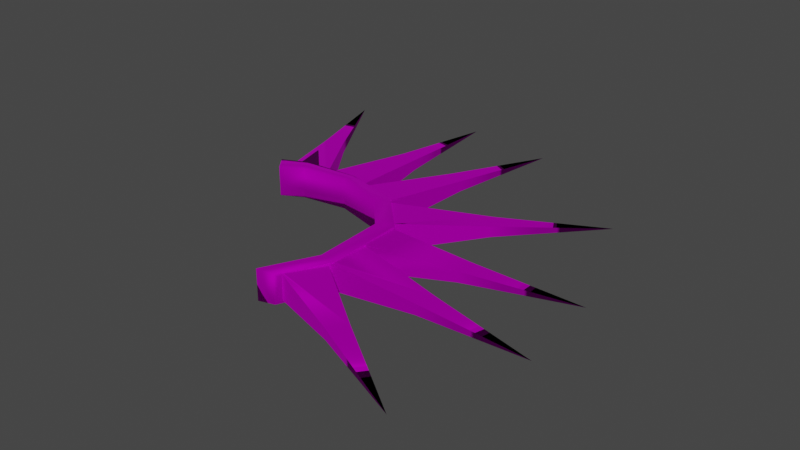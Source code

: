 # Source: Wig_Kate_Hair_MohawkSpike.blend  (saved by Blender 4.1.24; exported with 4.5.12 LTS)
import bpy
from mathutils import Matrix  # noqa: F401  (used for matrix-valued properties, if any)

bpy.ops.wm.read_factory_settings(use_empty=True)
scene = bpy.context.scene
scene.name = 'Scene'

# ---- collections
col_collection = bpy.data.collections.new('Collection'); scene.collection.children.link(col_collection)

# ---- images (referenced by path relative to the original .blend; pixels are not part of the script)
import os
ASSET_DIR = os.environ.get("B2B_ASSET_DIR", "")  # directory of the original .blend (textures are referenced by path, not embedded)
HERE = os.path.dirname(os.path.abspath(__file__))  # packed textures are extracted next to this script under _unpacked/

def load_image(name, relpath, width, height, colorspace="sRGB"):
    """Load a texture the original file referenced (path relative to the .blend, or extracted next to this script)."""
    p = next((c for c in (os.path.join(HERE, relpath), os.path.join(ASSET_DIR, relpath)) if relpath and os.path.exists(c)), "")
    if p:
        img = bpy.data.images.load(p, check_existing=True)
        img.name = name
    else:  # same state as the original file: an image datablock whose file is absent (Cycles renders it pink)
        img = bpy.data.images.new(name, width, height)
        img.source = "FILE"
        img.filepath = "//" + (relpath or name)
    img.colorspace_settings.name = colorspace
    return img
img_f_haircurly_long_png = load_image('F_HairCurly_Long.png', 'F_HairCurly_Long.png', 1024, 1024, 'sRGB')

# ---- materials (node trees are filled in below, after node groups)
mat_10___default_001 = bpy.data.materials.new('10 - Default.001')
mat_10___default_001.use_transparent_shadow = False
mat_10___default_001.diffuse_color = (0.5882, 0.5882, 0.5882, 1.0)
mat_10___default_001.roughness = 0.8586
mat_10___default_001.specular_intensity = 0.0
mat_10___default_001.metallic = 1.0

# ---- material node trees
mat_10___default_001.use_nodes = True; mat_10___default_001.node_tree.nodes.clear()
_N = mat_10___default_001.node_tree.nodes; _L = mat_10___default_001.node_tree.links
n0 = _N.new('ShaderNodeBsdfPrincipled'); n0.name = 'Principled BSDF'; n0.location = (10, 300)
n0.distribution = 'GGX'
n0.subsurface_method = 'BURLEY'
n0.inputs[1].default_value = 1.0
n0.inputs[2].default_value = 0.8586
n0.inputs[3].default_value = 1.45
n0.inputs[13].default_value = 0.0
n0.inputs[27].default_value = (0.0, 0.0, 0.0, 1.0)
n1 = _N.new('ShaderNodeOutputMaterial'); n1.name = 'Material Output'; n1.location = (300, 300)
n2 = _N.new('ShaderNodeNormalMap'); n2.name = 'Normal Map'; n2.location = (-300, -300)
n2.label = 'Normal/Map'
n3 = _N.new('ShaderNodeTexImage'); n3.name = 'Image Texture'; n3.location = (-300, 600)
n3.image = img_f_haircurly_long_png
_L.new(n0.outputs[0], n1.inputs[0])
_L.new(n2.outputs[0], n0.inputs[5])
_L.new(n3.outputs[0], n0.inputs[0])
n1.is_active_output = True

# ---- world
world_world = bpy.data.worlds.new('World'); scene.world = world_world
world_world.use_nodes = True; world_world.node_tree.nodes.clear()
_N = world_world.node_tree.nodes; _L = world_world.node_tree.links
n0 = _N.new('ShaderNodeOutputWorld'); n0.name = 'World Output'; n0.location = (300, 300)
n1 = _N.new('ShaderNodeBackground'); n1.name = 'Background'; n1.location = (10, 300)
n1.inputs[0].default_value = (0.05088, 0.05088, 0.05088, 1.0)
_L.new(n1.outputs[0], n0.inputs[0])
n0.is_active_output = True
world_world.color = (0.05088, 0.05088, 0.05088)
world_world.use_sun_shadow = False
world_world.sun_shadow_jitter_overblur = 0.0

# ---- meshes
me_mesh_002 = bpy.data.meshes.new('Mesh.002')
me_mesh_002.from_pydata([(3.17, -3.243, 0.5158), (3.17, -3.243, 0.261), (5.568, -4.347, 0.3884), (3.474, -2.882, 0.5158), (3.17, -3.243, 0.5158), (3.474, -2.882, 0.261), (3.474, -2.882, 0.5158), (3.17, -3.243, 0.261), (3.474, -2.882, 0.261), (3.86, -1.528, 0.4983), (3.86, -1.528, 0.2435), (6.501, -1.559, 0.3709), (3.991, -1.075, 0.4983), (3.86, -1.528, 0.4983), (3.991, -1.075, 0.2435), (3.991, -1.075, 0.4983), (3.86, -1.528, 0.2435), (3.991, -1.075, 0.2435), (3.734, -0.05037, 0.4983), (3.734, -0.05037, 0.2435), (6.301, 0.5719, 0.3709), (3.749, 0.421, 0.4983), (3.734, -0.05037, 0.4983), (3.749, 0.421, 0.2435), (3.749, 0.421, 0.4983), (3.734, -0.05037, 0.2435), (3.749, 0.421, 0.2435), (3.109, 1.927, 0.4983), (3.109, 1.927, 0.2435), (5.045, 3.724, 0.3709), (2.892, 2.346, 0.4983), (3.109, 1.927, 0.4983), (2.892, 2.346, 0.2435), (2.892, 2.346, 0.4983), (3.109, 1.927, 0.2435), (2.892, 2.346, 0.2435), (1.254, 3.34, 0.4983), (1.254, 3.34, 0.2435), (1.824, 5.918, 0.3709), (0.8373, 3.56, 0.4983), (1.254, 3.34, 0.4983), (0.8373, 3.56, 0.2435), (0.8373, 3.56, 0.4983), (1.254, 3.34, 0.2435), (0.8373, 3.56, 0.2435), (-0.3131, 3.624, 0.4983), (-0.3131, 3.624, 0.2435), (-0.4254, 6.262, 0.3709), (-0.7726, 3.73, 0.4983), (-0.3131, 3.624, 0.4983), (-0.7726, 3.73, 0.2435), (-0.7726, 3.73, 0.4983), (-0.3131, 3.624, 0.2435), (-0.7726, 3.73, 0.2435), (-2.33, 3.276, 0.4983), (-2.33, 3.276, 0.2435), (-3.64, 5.569, 0.3709), (-2.787, 3.159, 0.4983), (-2.33, 3.276, 0.4983), (-2.787, 3.159, 0.2435), (-2.787, 3.159, 0.4983), (-2.33, 3.276, 0.2435), (-2.787, 3.159, 0.2435), (-1.643, 1.17, 0.7304), (-2.475, 1.295, 0.6946), (-1.887, 1.579, 0.6946), (-2.154, 0.8946, 0.7304), (-2.475, 1.295, 0.0385), (-2.154, 0.8946, 0.002715), (-1.887, 1.579, 0.0385), (-1.643, 1.17, 0.002715), (-0.5223, 1.674, 0.0385), (-0.5364, 1.334, 0.002716), (0.8758, 1.289, 0.03028), (0.6876, 0.9819, 0.002716), (1.798, 0.3382, 0.03028), (1.449, 0.1393, 0.002716), (1.872, -1.58, 0.03831), (1.517, -1.571, 0.002715), (1.325, -2.701, 0.03031), (0.9238, -2.775, 0.002715), (1.325, -2.701, 0.7028), (0.9238, -2.775, 0.7304), (1.872, -1.58, 0.6948), (1.517, -1.571, 0.7304), (1.798, 0.3382, 0.7028), (1.449, 0.1393, 0.7304), (0.8758, 1.289, 0.7028), (0.6876, 0.9819, 0.7304), (-0.5223, 1.674, 0.6946), (-0.5364, 1.334, 0.7304), (-0.1177, 1.563, 0.6839), (-0.5223, 1.674, 0.6674), (-0.5804, 1.67, 0.6667), (-1.138, 1.631, 0.6594), (-0.09858, 1.558, 0.6839), (-1.162, 1.63, 0.05254), (-1.148, 1.631, 0.3937), (-1.138, 1.631, 0.6428), (-1.136, 1.632, 0.05322), (-1.162, 1.63, 0.05254), (-0.09858, 1.558, 0.6839), (-0.09867, 1.558, 0.2398), (-0.0987, 1.558, 0.06133), (-0.4793, 1.662, 0.05895), (-0.5223, 1.674, 0.05987), (-0.0987, 1.558, 0.05077), (-0.0987, 1.558, 0.05077), (-1.138, 1.631, 0.6594), (-0.04398, 1.543, 0.6469), (0.8324, 1.301, 0.6822), (0.8758, 1.289, 0.6839), (0.9143, 1.249, 0.6878), (-0.1045, 1.559, 0.04578), (-0.1121, 1.561, 0.04562), (-0.04398, 1.543, 0.6426), (-0.08946, 1.555, 0.2442), (-0.1121, 1.561, 0.04562), (-0.04398, 1.543, 0.6469), (0.9225, 1.241, 0.6882), (0.9224, 1.241, 0.05138), (0.9224, 1.241, 0.04638), (0.8758, 1.289, 0.04936), (0.8998, 1.264, 0.04782), (0.9224, 1.241, 0.04638), (0.9225, 1.241, 0.6882), (0.9224, 1.241, 0.06425), (-1.247, 1.624, 0.08271), (-1.247, 1.624, 0.0602), (-1.247, 1.624, 0.0602), (-1.803, 1.585, 0.07868), (-1.887, 1.579, 0.08146), (-2.173, 1.441, 0.08086), (-2.256, 1.401, 0.07923), (-1.294, 1.621, 0.6741), (-1.247, 1.624, 0.6749), (-1.247, 1.624, 0.3461), (-1.247, 1.624, 0.6749), (-2.256, 1.401, 0.07923), (-2.231, 1.413, 0.3107), (-2.203, 1.426, 0.575), (-2.203, 1.426, 0.6217), (-1.887, 1.579, 0.6358), (-1.942, 1.553, 0.6333), (-2.203, 1.426, 0.6217), (1.695, 0.4444, 0.6814), (1.695, 0.4444, 0.6277), (1.695, 0.4445, 0.06722), (1.679, 0.4607, 0.6821), (1.695, 0.4444, 0.6814), (0.8923, 1.272, 0.04558), (0.8869, 1.278, 0.04539), (1.695, 0.4445, 0.05337), (0.8968, 1.268, 0.04563), (1.695, 0.4445, 0.05337), (0.937, 1.226, 0.6422), (0.937, 1.226, 0.6467), (0.937, 1.226, 0.6467), (0.8869, 1.278, 0.04539), (1.742, 0.3966, 0.06401), (1.798, 0.3382, 0.575), (1.798, 0.3356, 0.5974), (1.798, 0.3356, 0.63), (1.834, -0.5976, 0.6761), (1.835, -0.6353, 0.6758), (1.742, 0.3966, 0.06401), (1.798, 0.3382, 0.06924), (1.798, 0.3344, 0.06926), (1.865, -1.593, 0.6777), (1.849, -1.627, 0.6783), (1.833, -0.5583, 0.04507), (1.832, -0.5519, 0.04489), (1.869, -1.523, 0.675), (1.872, -1.58, 0.6767), (1.835, -0.6243, 0.6469), (1.832, -0.5519, 0.04489), (1.834, -0.589, 0.3515), (1.835, -0.6243, 0.6428), (1.835, -0.6243, 0.6469), (1.872, -1.58, 0.05832), (1.849, -1.627, 0.05663), (1.856, -1.611, 0.05717), (1.849, -1.627, 0.07462), (1.849, -1.627, 0.6783), (1.849, -1.627, 0.05663), (1.849, -1.627, 0.06607), (1.798, 0.3356, 0.63), (1.835, -0.6351, 0.0804), (1.835, -0.6351, 0.05918), (1.835, -0.6352, 0.3675), (1.835, -0.6353, 0.6758), (1.835, -0.6351, 0.05918), (1.802, 0.2288, 0.06817), (1.829, -1.668, 0.07838), (1.839, -1.646, 0.07787), (1.848, -1.628, 0.07742), (1.819, -1.687, 0.631), (1.848, -1.628, 0.07742), (1.419, -2.508, 0.687), (1.396, -2.554, 0.6859), (1.819, -1.687, 0.6536), (1.819, -1.687, 0.6536), (1.396, -2.554, 0.1156), (1.396, -2.554, 0.6157), (1.396, -2.554, 0.6859), (1.396, -2.554, 0.0845), (1.396, -2.554, 0.0845)], [(158, 122), (155, 146)], [(0, 202, 205, 1), (1, 2, 0), (3, 198, 199, 4), (4, 2, 3), (5, 196, 201, 6), (6, 2, 5), (7, 193, 194, 195, 8), (8, 2, 7), (9, 182, 185, 184, 10), (10, 11, 9), (12, 168, 169, 13), (13, 11, 12), (14, 177, 178, 15), (15, 11, 14), (16, 170, 171, 17), (17, 11, 16), (18, 187, 188, 19), (19, 20, 18), (21, 163, 164, 22), (22, 20, 21), (23, 161, 162, 24), (24, 20, 23), (25, 167, 166, 165, 26), (26, 20, 25), (27, 147, 152, 28), (28, 29, 27), (30, 148, 149, 31), (31, 29, 30), (32, 155, 156, 33), (33, 29, 32), (34, 150, 151, 35), (35, 29, 34), (36, 120, 121, 37), (37, 38, 36), (39, 112, 119, 40), (40, 38, 39), (41, 115, 118, 42), (42, 38, 41), (43, 113, 114, 44), (44, 38, 43), (45, 103, 107, 46), (46, 47, 45), (48, 91, 95, 49), (49, 47, 48), (50, 98, 108, 51), (51, 47, 50), (52, 99, 100, 53), (53, 47, 52), (54, 127, 128, 55), (55, 56, 54), (57, 134, 135, 58), (58, 56, 57), (59, 140, 141, 60), (60, 56, 59), (61, 132, 133, 62), (62, 56, 61), (63, 64, 66), (64, 63, 65), (66, 67, 68), (67, 66, 64), (68, 69, 70), (69, 68, 67), (70, 71, 72), (71, 70, 69), (72, 73, 74), (73, 72, 71), (74, 75, 76), (75, 74, 73), (76, 77, 78), (77, 76, 75), (78, 79, 80), (79, 78, 77), (80, 81, 82), (81, 80, 79), (82, 83, 84), (83, 82, 81), (84, 85, 86), (85, 84, 83), (86, 87, 88), (87, 86, 85), (88, 89, 90), (89, 88, 87), (90, 65, 63), (65, 90, 89), (67, 139, 143, 142, 131, 69), (65, 143, 139, 67, 64), (69, 130, 136, 97, 93, 92, 105, 71), (89, 93, 97, 136, 130, 131, 142, 65), (71, 104, 102, 116, 110, 111, 122, 73), (87, 110, 116, 102, 104, 105, 92, 89), (73, 153, 123, 126, 146, 85, 160, 166, 75), (85, 146, 126, 125, 157, 148, 149), (75, 192, 176, 189, 172, 173, 179, 77), (83, 172, 189, 190, 164, 163, 186, 160, 85), (77, 181, 185, 194, 203, 81, 79), (81, 203, 204, 199, 198, 200, 183, 182, 185, 181, 179, 173, 83), (66, 68, 63), (63, 68, 70), (70, 90, 63), (70, 72, 90), (88, 90, 72), (72, 74, 88), (86, 88, 74), (86, 74, 76), (76, 84, 86), (84, 76, 78), (78, 82, 84), (78, 80, 82), (179, 181, 77), (185, 182, 197, 196, 203, 194), (197, 182, 183, 200, 198, 199, 204, 203, 196), (186, 163, 21), (149, 148, 157, 125, 126, 123, 122, 111, 87, 85), (123, 153, 73, 122), (200, 198, 3), (92, 93, 89), (206, 193, 7), (144, 143, 142, 134, 57), (204, 203, 202, 0), (105, 104, 71), (174, 172, 173, 168, 12), (125, 126, 120, 36), (154, 153, 150, 34), (124, 123, 122, 113, 43), (137, 136, 127, 54), (138, 139, 140, 59), (94, 93, 92, 91, 48), (131, 130, 69), (129, 130, 131, 132, 61), (183, 182, 9), (111, 110, 87), (117, 116, 115, 41), (145, 146, 147, 27), (197, 196, 5), (180, 181, 179, 170, 16), (101, 102, 103, 45), (173, 172, 83), (190, 189, 187, 18), (96, 97, 98, 50), (191, 192, 167, 25), (142, 143, 65), (175, 176, 177, 14), (157, 148, 30), (106, 104, 105, 99, 52), (186, 163, 164, 190, 189, 176, 192, 167, 166, 160), (166, 167, 192, 75), (159, 160, 161, 23), (158, 155, 32), (109, 110, 111, 112, 39)])
me_mesh_002.polygons.foreach_set('use_smooth', [True] * 149)
_uv = me_mesh_002.uv_layers.new(name='uvs_0')
_uv.uv.foreach_set('vector', [0.7292, 0.6401, 0.5836, 0.8809, 0.5634, 0.8809, 0.5634, 0.6401, 0.5634, 0.6401, 0.6463, 0.3659, 0.7292, 0.6401, 0.7292, 0.6401, 0.5825, 0.8827, 0.5634, 0.881, 0.5634, 0.6401, 0.5634, 0.6401, 0.6463, 0.3659, 0.7292, 0.6401, 0.7292, 0.6401, 0.5781, 0.8901, 0.5634, 0.8901, 0.5634, 0.6401, 0.5634, 0.6401, 0.6463, 0.3659, 0.7292, 0.6401, 0.7292, 0.6401, 0.5786, 0.8892, 0.5705, 0.8899, 0.5634, 0.8905, 0.5634, 0.6401, 0.5634, 0.6401, 0.6463, 0.3659, 0.7292, 0.6401, 0.7292, 0.6401, 0.5751, 0.895, 0.5695, 0.895, 0.5634, 0.895, 0.5634, 0.6401, 0.5634, 0.6401, 0.6463, 0.3659, 0.7292, 0.6401, 0.7292, 0.6401, 0.5755, 0.8942, 0.5634, 0.8951, 0.5634, 0.6401, 0.5634, 0.6401, 0.6463, 0.3659, 0.7292, 0.6401, 0.7292, 0.6401, 0.5661, 0.9099, 0.5634, 0.9099, 0.5634, 0.6401, 0.5634, 0.6401, 0.6463, 0.3659, 0.7292, 0.6401, 0.7292, 0.6401, 0.5655, 0.9108, 0.5634, 0.911, 0.5634, 0.6401, 0.5634, 0.6401, 0.6463, 0.3659, 0.7292, 0.6401, 0.7292, 0.6401, 0.5772, 0.8915, 0.5634, 0.8915, 0.5634, 0.6401, 0.5634, 0.6401, 0.6463, 0.3659, 0.7292, 0.6401, 0.7292, 0.6401, 0.5769, 0.892, 0.5634, 0.8916, 0.5634, 0.6401, 0.5634, 0.6401, 0.6463, 0.3659, 0.7292, 0.6401, 0.7292, 0.6401, 0.5846, 0.8792, 0.5634, 0.8792, 0.5634, 0.6401, 0.5634, 0.6401, 0.6463, 0.3659, 0.7292, 0.6401, 0.7292, 0.6401, 0.5855, 0.8778, 0.5842, 0.8778, 0.5634, 0.8849, 0.5634, 0.6401, 0.5634, 0.6401, 0.6463, 0.3659, 0.7292, 0.6401, 0.7292, 0.6401, 0.5724, 0.8994, 0.5634, 0.8994, 0.5634, 0.6401, 0.5634, 0.6401, 0.6463, 0.3659, 0.7292, 0.6401, 0.7292, 0.6401, 0.5718, 0.9004, 0.5634, 0.8995, 0.5634, 0.6401, 0.5634, 0.6401, 0.6463, 0.3659, 0.7292, 0.6401, 0.7292, 0.6401, 0.5663, 0.9095, 0.5634, 0.9095, 0.5634, 0.6401, 0.5634, 0.6401, 0.6463, 0.3659, 0.7292, 0.6401, 0.7292, 0.6401, 0.566, 0.9101, 0.5634, 0.9103, 0.5634, 0.6401, 0.5634, 0.6401, 0.6463, 0.3659, 0.7292, 0.6401, 0.7292, 0.6401, 0.5666, 0.909, 0.5634, 0.909, 0.5634, 0.6401, 0.5634, 0.6401, 0.6463, 0.3659, 0.7292, 0.6401, 0.7292, 0.6401, 0.5669, 0.9086, 0.5634, 0.9091, 0.5634, 0.6401, 0.5634, 0.6401, 0.6463, 0.3659, 0.7292, 0.6401, 0.7292, 0.6401, 0.5661, 0.9098, 0.5634, 0.9098, 0.5634, 0.6401, 0.5634, 0.6401, 0.6463, 0.3659, 0.7292, 0.6401, 0.7292, 0.6401, 0.5661, 0.9098, 0.5634, 0.91, 0.5634, 0.6401, 0.5634, 0.6401, 0.6463, 0.3659, 0.7292, 0.6401, 0.7292, 0.6401, 0.5703, 0.903, 0.5634, 0.903, 0.5634, 0.6401, 0.5634, 0.6401, 0.6463, 0.3659, 0.7292, 0.6401, 0.7292, 0.6401, 0.5703, 0.903, 0.5634, 0.9031, 0.5634, 0.6401, 0.5634, 0.6401, 0.6463, 0.3659, 0.7292, 0.6401, 0.7292, 0.6401, 0.5741, 0.8966, 0.5634, 0.8966, 0.5634, 0.6401, 0.5634, 0.6401, 0.6463, 0.3659, 0.7292, 0.6401, 0.7292, 0.6401, 0.5723, 0.8997, 0.5634, 0.9006, 0.5634, 0.6401, 0.5634, 0.6401, 0.6463, 0.3659, 0.7292, 0.6401, 0.7292, 0.6401, 0.578, 0.8901, 0.5634, 0.8901, 0.5634, 0.6401, 0.5634, 0.6401, 0.6463, 0.3659, 0.7292, 0.6401, 0.7292, 0.6401, 0.5787, 0.8891, 0.5634, 0.8902, 0.5634, 0.6401, 0.5634, 0.6401, 0.6463, 0.3659, 0.7292, 0.6401, 0.7292, 0.6401, 0.5938, 0.8641, 0.5634, 0.8641, 0.5634, 0.6401, 0.5634, 0.6401, 0.6463, 0.3659, 0.7292, 0.6401, 0.7292, 0.6401, 0.5951, 0.862, 0.5634, 0.8642, 0.5634, 0.6401, 0.5634, 0.6401, 0.6463, 0.3659, 0.7292, 0.6401, 0.6695, 0.3281, 0.7344, 0.2188, 0.7344, 0.3281, 0.7344, 0.2188, 0.6695, 0.3281, 0.6695, 0.2188, 0.7812, 0.2188, 0.7344, 0.1328, 0.7812, 0.1328, 0.7344, 0.1328, 0.7812, 0.2188, 0.7344, 0.2188, 0.7344, 0.02344, 0.6695, 0.1328, 0.6695, 0.02344, 0.6695, 0.1328, 0.7344, 0.02344, 0.7344, 0.1328, 0.6695, 0.02344, 0.5827, 0.1328, 0.5827, 0.02344, 0.5827, 0.1328, 0.6695, 0.02344, 0.6695, 0.1328, 0.5827, 0.02344, 0.4634, 0.1328, 0.4634, 0.02344, 0.4634, 0.1328, 0.5827, 0.02344, 0.5827, 0.1328, 0.4634, 0.02344, 0.2989, 0.1328, 0.2989, 0.02344, 0.2989, 0.1328, 0.4634, 0.02344, 0.4634, 0.1328, 0.2989, 0.02344, 0.1447, 0.1328, 0.1447, 0.02344, 0.1447, 0.1328, 0.2989, 0.02344, 0.2989, 0.1328, 0.1447, 0.02344, 0.03863, 0.1328, 0.03863, 0.02344, 0.03863, 0.1328, 0.1447, 0.02344, 0.1447, 0.1328, -0.00824, 0.1328, 0.03863, 0.2188, -0.00824, 0.2188, 0.03863, 0.2188, -0.00824, 0.1328, 0.03863, 0.1328, 0.03863, 0.3281, 0.1447, 0.2188, 0.1447, 0.3281, 0.1447, 0.2188, 0.03863, 0.3281, 0.03863, 0.2188, 0.1447, 0.3281, 0.2989, 0.2188, 0.2989, 0.3281, 0.2989, 0.2188, 0.1447, 0.3281, 0.1447, 0.2188, 0.2989, 0.3281, 0.4634, 0.2188, 0.4634, 0.3281, 0.4634, 0.2188, 0.2989, 0.3281, 0.2989, 0.2188, 0.4634, 0.3281, 0.5827, 0.2188, 0.5827, 0.3281, 0.5827, 0.2188, 0.4634, 0.3281, 0.4634, 0.2188, 0.5827, 0.3281, 0.6695, 0.2188, 0.6695, 0.3281, 0.6695, 0.2188, 0.5827, 0.3281, 0.5827, 0.2188, 0.7344, 0.1328, 0.7075, 0.1685, 0.6755, 0.2107, 0.6695, 0.211, 0.6695, 0.1384, 0.6695, 0.1328, 0.6695, 0.2188, 0.6755, 0.2107, 0.7075, 0.1685, 0.7344, 0.1328, 0.7344, 0.2188, 0.6695, 0.1328, 0.6642, 0.1381, 0.6288, 0.1731, 0.6225, 0.1793, 0.5864, 0.2151, 0.5827, 0.2152, 0.5827, 0.1356, 0.5827, 0.1328, 0.5827, 0.2188, 0.5864, 0.2151, 0.6225, 0.1793, 0.6288, 0.1731, 0.6642, 0.1381, 0.6695, 0.1384, 0.6695, 0.211, 0.6695, 0.2188, 0.5827, 0.1328, 0.579, 0.1355, 0.5465, 0.1589, 0.5458, 0.1594, 0.4671, 0.2161, 0.4634, 0.2163, 0.4634, 0.1352, 0.4634, 0.1328, 0.4634, 0.2188, 0.4671, 0.2161, 0.5458, 0.1594, 0.5465, 0.1589, 0.579, 0.1355, 0.5827, 0.1356, 0.5827, 0.2152, 0.5827, 0.2188, 0.4634, 0.1328, 0.4597, 0.1348, 0.4591, 0.1351, 0.4551, 0.1372, 0.3173, 0.2092, 0.2989, 0.2188, 0.2989, 0.2024, 0.2989, 0.1378, 0.2989, 0.1328, 0.2989, 0.2188, 0.3173, 0.2092, 0.4551, 0.1372, 0.4551, 0.2169, 0.4525, 0.2116, 0.3201, 0.2161, 0.3173, 0.216, 0.2989, 0.1328, 0.2901, 0.1377, 0.2244, 0.1744, 0.2207, 0.1764, 0.1493, 0.2162, 0.1447, 0.2164, 0.1447, 0.1354, 0.1447, 0.1328, 0.1447, 0.2188, 0.1493, 0.2162, 0.2207, 0.1764, 0.2207, 0.2158, 0.2207, 0.2158, 0.2237, 0.2158, 0.2987, 0.2095, 0.2989, 0.2024, 0.2989, 0.2188, 0.1447, 0.1328, 0.1417, 0.1353, 0.1403, 0.1364, 0.1384, 0.1379, 0.05254, 0.2075, 0.03863, 0.2188, 0.03863, 0.1328, 0.03863, 0.2188, 0.05254, 0.2075, 0.05254, 0.2167, 0.05254, 0.2167, 0.05694, 0.2169, 0.1346, 0.2133, 0.1403, 0.2166, 0.1403, 0.1375, 0.1403, 0.1364, 0.1417, 0.1353, 0.1447, 0.1354, 0.1447, 0.2164, 0.1447, 0.2188, 0.7344, 0.3281, 0.7812, 0.1328, 0.6695, 0.3281, 0.6695, 0.3281, 0.7812, 0.1328, 0.6695, 0.02344, 0.6695, 0.02344, 0.5827, 0.3281, 0.6695, 0.3281, 0.6695, 0.02344, 0.5827, 0.02344, 0.5827, 0.3281, 0.4634, 0.3281, 0.5827, 0.3281, 0.5827, 0.02344, 0.5827, 0.02344, 0.4634, 0.02344, 0.4634, 0.3281, 0.2989, 0.3281, 0.4634, 0.3281, 0.4634, 0.02344, 0.2989, 0.3281, 0.4634, 0.02344, 0.2989, 0.02344, 0.2989, 0.02344, 0.1447, 0.3281, 0.2989, 0.3281, 0.1447, 0.3281, 0.2989, 0.02344, 0.1447, 0.02344, 0.1447, 0.02344, 0.03863, 0.3281, 0.1447, 0.3281, 0.1447, 0.02344, 0.03863, 0.02344, -0.00824, 0.2188, 0.1447, 0.1354, 0.1417, 0.1353, 0.1447, 0.1328, 0.1403, 0.1364, 0.1403, 0.1375, 0.1402, 0.1379, 0.1346, 0.2103, 0.05254, 0.2075, 0.1384, 0.1379, 0.1402, 0.1379, 0.1403, 0.1375, 0.1403, 0.2166, 0.1346, 0.2133, 0.05694, 0.2169, 0.05254, 0.2167, 0.05254, 0.2167, 0.05254, 0.2075, 0.1346, 0.2103, 0.7292, 0.8792, 0.5769, 0.892, 0.7292, 0.6401, 0.3173, 0.216, 0.3201, 0.2161, 0.4525, 0.2116, 0.4551, 0.2169, 0.4551, 0.1372, 0.4591, 0.1351, 0.4634, 0.1352, 0.4634, 0.2163, 0.4634, 0.2188, 0.2989, 0.2188, 0.4591, 0.1351, 0.4597, 0.1348, 0.4634, 0.1328, 0.4634, 0.1352, 0.7292, 0.8901, 0.5825, 0.8827, 0.7292, 0.6401, 0.5827, 0.2152, 0.5864, 0.2151, 0.5827, 0.2188, 0.7292, 0.8809, 0.5786, 0.8892, 0.7292, 0.6401, 0.7292, 0.8641, 0.6823, 0.8634, 0.6725, 0.8632, 0.5787, 0.8891, 0.7292, 0.6401, 0.7292, 0.881, 0.7113, 0.881, 0.5836, 0.8809, 0.7292, 0.6401, 0.5827, 0.1356, 0.579, 0.1355, 0.5827, 0.1328, 0.7292, 0.9099, 0.587, 0.8946, 0.5779, 0.8936, 0.5755, 0.8942, 0.7292, 0.6401, 0.7292, 0.9091, 0.5699, 0.909, 0.5666, 0.909, 0.7292, 0.6401, 0.7292, 0.8994, 0.5669, 0.91, 0.566, 0.9101, 0.7292, 0.6401, 0.7292, 0.909, 0.7253, 0.907, 0.721, 0.9049, 0.5661, 0.9098, 0.7292, 0.6401, 0.7292, 0.8902, 0.6453, 0.8902, 0.578, 0.8901, 0.7292, 0.6401, 0.7292, 0.8642, 0.666, 0.8641, 0.5938, 0.8641, 0.7292, 0.6401, 0.7292, 0.8966, 0.6444, 0.8908, 0.6356, 0.8902, 0.5703, 0.903, 0.7292, 0.6401, 0.6695, 0.1384, 0.6642, 0.1381, 0.6695, 0.1328, 0.7292, 0.8901, 0.6547, 0.8649, 0.6435, 0.8611, 0.5951, 0.862, 0.7292, 0.6401, 0.7292, 0.8951, 0.5751, 0.895, 0.7292, 0.6401, 0.4634, 0.2163, 0.4671, 0.2161, 0.4634, 0.2188, 0.7292, 0.91, 0.675, 0.9099, 0.5661, 0.9098, 0.7292, 0.6401, 0.7292, 0.8995, 0.7155, 0.8995, 0.5724, 0.8994, 0.7292, 0.6401, 0.7292, 0.8905, 0.5781, 0.8901, 0.7292, 0.6401, 0.7292, 0.895, 0.727, 0.8943, 0.7222, 0.8927, 0.5655, 0.9108, 0.7292, 0.6401, 0.7292, 0.9031, 0.6158, 0.903, 0.5703, 0.903, 0.7292, 0.6401, 0.1447, 0.2164, 0.1493, 0.2162, 0.1447, 0.2188, 0.7292, 0.8916, 0.6505, 0.8916, 0.5772, 0.8915, 0.7292, 0.6401, 0.7292, 0.9006, 0.6396, 0.8983, 0.5741, 0.8966, 0.7292, 0.6401, 0.7292, 0.8915, 0.6012, 0.8793, 0.5855, 0.8778, 0.7292, 0.6401, 0.6695, 0.211, 0.6755, 0.2107, 0.6695, 0.2188, 0.7292, 0.911, 0.6456, 0.9104, 0.5661, 0.9099, 0.7292, 0.6401, 0.7292, 0.9095, 0.5718, 0.9004, 0.7292, 0.6401, 0.7292, 0.903, 0.6729, 0.8918, 0.6665, 0.8906, 0.5723, 0.8997, 0.7292, 0.6401, 0.2987, 0.2095, 0.2237, 0.2158, 0.2207, 0.2158, 0.2207, 0.2158, 0.2207, 0.1764, 0.2244, 0.1744, 0.2901, 0.1377, 0.2986, 0.1378, 0.2989, 0.1378, 0.2989, 0.2024, 0.2989, 0.1378, 0.2986, 0.1378, 0.2901, 0.1377, 0.2989, 0.1328, 0.7292, 0.8849, 0.5908, 0.8792, 0.5846, 0.8792, 0.7292, 0.6401, 0.7292, 0.9103, 0.5663, 0.9095, 0.7292, 0.6401, 0.7292, 0.9098, 0.5825, 0.9056, 0.5752, 0.9054, 0.5669, 0.9086, 0.7292, 0.6401])
_uv.active_render = True
_uv = me_mesh_002.uv_layers.new(name='UVChannel_1')
_uv.uv.foreach_set('vector', [0.0, 0.0, 0.0, 0.0, 0.0, 0.0, 0.0, 0.0, 0.0, 0.0, 0.0, 0.0, 0.0, 0.0, 0.0, 0.0, 0.0, 0.0, 0.0, 0.0, 0.0, 0.0, 0.0, 0.0, 0.0, 0.0, 0.0, 0.0, 0.0, 0.0, 0.0, 0.0, 0.0, 0.0, 0.0, 0.0, 0.0, 0.0, 0.0, 0.0, 0.0, 0.0, 0.0, 0.0, 0.0, 0.0, 0.0, 0.0, 0.0, 0.0, 0.0, 0.0, 0.0, 0.0, 0.0, 0.0, 0.0, 0.0, 0.0, 0.0, 0.0, 0.0, 0.0, 0.0, 0.0, 0.0, 0.0, 0.0, 0.0, 0.0, 0.0, 0.0, 0.0, 0.0, 0.0, 0.0, 0.0, 0.0, 0.0, 0.0, 0.0, 0.0, 0.0, 0.0, 0.0, 0.0, 0.0, 0.0, 0.0, 0.0, 0.0, 0.0, 0.0, 0.0, 0.0, 0.0, 0.0, 0.0, 0.0, 0.0, 0.0, 0.0, 0.0, 0.0, 0.0, 0.0, 0.0, 0.0, 0.0, 0.0, 0.0, 0.0, 0.0, 0.0, 0.0, 0.0, 0.0, 0.0, 0.0, 0.0, 0.0, 0.0, 0.0, 0.0, 0.0, 0.0, 0.0, 0.0, 0.0, 0.0, 0.0, 0.0, 0.0, 0.0, 0.0, 0.0, 0.0, 0.0, 0.0, 0.0, 0.0, 0.0, 0.0, 0.0, 0.0, 0.0, 0.0, 0.0, 0.0, 0.0, 0.0, 0.0, 0.0, 0.0, 0.0, 0.0, 0.0, 0.0, 0.0, 0.0, 0.0, 0.0, 0.0, 0.0, 0.0, 0.0, 0.0, 0.0, 0.0, 0.0, 0.0, 0.0, 0.0, 0.0, 0.0, 0.0, 0.0, 0.0, 0.0, 0.0, 0.0, 0.0, 0.0, 0.0, 0.0, 0.0, 0.0, 0.0, 0.0, 0.0, 0.0, 0.0, 0.0, 0.0, 0.0, 0.0, 0.0, 0.0, 0.0, 0.0, 0.0, 0.0, 0.0, 0.0, 0.0, 0.0, 0.0, 0.0, 0.0, 0.0, 0.0, 0.0, 0.0, 0.0, 0.0, 0.0, 0.0, 0.0, 0.0, 0.0, 0.0, 0.0, 0.0, 0.0, 0.0, 0.0, 0.0, 0.0, 0.0, 0.0, 0.0, 0.0, 0.0, 0.0, 0.0, 0.0, 0.0, 0.0, 0.0, 0.0, 0.0, 0.0, 0.0, 0.0, 0.0, 0.0, 0.0, 0.0, 0.0, 0.0, 0.0, 0.0, 0.0, 0.0, 0.0, 0.0, 0.0, 0.0, 0.0, 0.0, 0.0, 0.0, 0.0, 0.0, 0.0, 0.0, 0.0, 0.0, 0.0, 0.0, 0.0, 0.0, 0.0, 0.0, 0.0, 0.0, 0.0, 0.0, 0.0, 0.0, 0.0, 0.0, 0.0, 0.0, 0.0, 0.0, 0.0, 0.0, 0.0, 0.0, 0.0, 0.0, 0.0, 0.0, 0.0, 0.0, 0.0, 0.0, 0.0, 0.0, 0.0, 0.0, 0.0, 0.0, 0.0, 0.0, 0.0, 0.0, 0.0, 0.0, 0.0, 0.0, 0.0, 0.0, 0.0, 0.0, 0.0, 0.0, 0.0, 0.0, 0.0, 0.0, 0.0, 0.0, 0.0, 0.0, 0.0, 0.0, 0.0, 0.0, 0.0, 0.0, 0.0, 0.0, 0.0, 0.0, 0.0, 0.0, 0.0, 0.0, 0.0, 0.0, 0.0, 0.0, 0.0, 0.0, 0.0, 0.0, 0.0, 0.0, 0.0, 0.0, 0.0, 0.0, 0.0, 0.0, 0.0, 0.0, 0.0, 0.0, 0.0, 0.0, 0.0, 0.0, 0.0, 0.0, 0.0, 0.0, 0.0, 0.0, 0.0, 0.0, 0.0, 0.0, 0.0, 0.0, 0.0, 0.0, 0.0, 0.0, 0.0, 0.0, 0.0, 0.0, 0.0, 0.0, 0.0, 0.0, 0.0, 0.0, 0.0, 0.0, 0.0, 0.0, 0.0, 0.0, 0.0, 0.0, 0.0, 0.0, 0.0, 0.0, 0.0, 0.0, 0.0, 0.0, 0.0, 0.0, 0.0, 0.0, 0.0, 0.0, 0.0, 0.0, 0.0, 0.0, 0.0, 0.0, 0.0, 0.0, 0.0, 0.0, 0.0, 0.0, 0.0, 0.0, 0.0, 0.0, 0.0, 0.0, 0.0, 0.0, 0.0, 0.0, 0.0, 0.0, 0.0, 0.0, 0.0, 0.0, 0.0, 0.0, 0.0, 0.0, 0.0, 0.0, 0.0, 0.0, 0.0, 0.0, 0.0, 0.0, 0.0, 0.0, 0.0, 0.0, 0.0, 0.0, 0.0, 0.0, 0.0, 0.0, 0.0, 0.0, 0.0, 0.0, 0.0, 0.0, 0.0, 0.0, 0.0, 0.0, 0.0, 0.0, 0.0, 0.0, 0.0, 0.0, 0.0, 0.0, 0.0, 0.0, 0.0, 0.0, 0.0, 0.0, 0.0, 0.0, 0.0, 0.0, 0.0, 0.0, 0.0, 0.0, 0.0, 0.0, 0.0, 0.0, 0.0, 0.0, 0.0, 0.0, 0.0, 0.0, 0.0, 0.0, 0.0, 0.0, 0.0, 0.0, 0.0, 0.0, 0.0, 0.0, 0.0, 0.0, 0.0, 0.0, 0.0, 0.0, 0.0, 0.0, 0.0, 0.0, 0.0, 0.0, 0.0, 0.0, 0.0, 0.0, 0.0, 0.0, 0.0, 0.0, 0.0, 0.0, 0.0, 0.0, 0.0, 0.0, 0.0, 0.0, 0.0, 0.0, 0.0, 0.0, 0.0, 0.0, 0.0, 0.0, 0.0, 0.0, 0.0, 0.0, 0.0, 0.0, 0.0, 0.0, 0.0, 0.0, 0.0, 0.0, 0.0, 0.0, 0.0, 0.0, 0.0, 0.0, 0.0, 0.0, 0.0, 0.0, 0.0, 0.0, 0.0, 0.0, 0.0, 0.0, 0.0, 0.0, 0.0, 0.0, 0.0, 0.0, 0.0, 0.0, 0.0, 0.0, 0.0, 0.0, 0.0, 0.0, 0.0, 0.0, 0.0, 0.0, 0.0, 0.0, 0.0, 0.0, 0.0, 0.0, 0.0, 0.0, 0.0, 0.0, 0.0, 0.0, 0.0, 0.0, 0.0, 0.0, 0.0, 0.0, 0.0, 0.0, 0.0, 0.0, 0.0, 0.0, 0.0, 0.0, 0.0, 0.0, 0.0, 0.0, 0.0, 0.0, 0.0, 0.0, 0.0, 0.0, 0.0, 0.0, 0.0, 0.0, 0.0, 0.0, 0.0, 0.0, 0.0, 0.0, 0.0, 0.0, 0.0, 0.0, 0.0, 0.0, 0.0, 0.0, 0.0, 0.0, 0.0, 0.0, 0.0, 0.0, 0.0, 0.0, 0.0, 0.0, 0.0, 0.0, 0.0, 0.0, 0.0, 0.0, 0.0, 0.0, 0.0, 0.0, 0.0, 0.0, 0.0, 0.0, 0.0, 0.0, 0.0, 0.0, 0.0, 0.0, 0.0, 0.0, 0.0, 0.0, 0.0, 0.0, 0.0, 0.0, 0.0, 0.0, 0.0, 0.0, 0.0, 0.0, 0.0, 0.0, 0.0, 0.0, 0.0, 0.0, 0.0, 0.0, 0.0, 0.0, 0.0, 0.0, 0.0, 0.0, 0.0, 0.0, 0.0, 0.0, 0.0, 0.0, 0.0, 0.0, 0.0, 0.0, 0.0, 0.0, 0.0, 0.0, 0.0, 0.0, 0.0, 0.0, 0.0, 0.0, 0.0, 0.0, 0.0, 0.0, 0.0, 0.0, 0.0, 0.0, 0.0, 0.0, 0.0, 0.0, 0.0, 0.0, 0.0, 0.0, 0.0, 0.0, 0.0, 0.0, 0.0, 0.0, 0.0, 0.0, 0.0, 0.0, 0.0, 0.0, 0.0, 0.0, 0.0, 0.0, 0.0, 0.0, 0.0, 0.0, 0.0, 0.0, 0.0, 0.0, 0.0, 0.0, 0.0, 0.0, 0.0, 0.0, 0.0, 0.0, 0.0, 0.0, 0.0, 0.0, 0.0, 0.0, 0.0, 0.0, 0.0, 0.0, 0.0, 0.0, 0.0, 0.0, 0.0, 0.0, 0.0, 0.0, 0.0, 0.0, 0.0, 0.0, 0.0, 0.0, 0.0, 0.0, 0.0, 0.0, 0.0, 0.0, 0.0, 0.0, 0.0, 0.0, 0.0, 0.0, 0.0, 0.0, 0.0, 0.0, 0.0, 0.0, 0.0, 0.0, 0.0, 0.0, 0.0, 0.0, 0.0, 0.0, 0.0, 0.0, 0.0, 0.0, 0.0, 0.0, 0.0, 0.0, 0.0, 0.0, 0.0, 0.0, 0.0, 0.0, 0.0, 0.0, 0.0, 0.0, 0.0, 0.0, 0.0, 0.0, 0.0, 0.0, 0.0, 0.0, 0.0, 0.0, 0.0, 0.0, 0.0, 0.0, 0.0, 0.0, 0.0, 0.0, 0.0, 0.0, 0.0, 0.0, 0.0, 0.0, 0.0, 0.0, 0.0, 0.0, 0.0, 0.0, 0.0, 0.0, 0.0, 0.0, 0.0, 0.0, 0.0, 0.0, 0.0, 0.0, 0.0, 0.0, 0.0, 0.0, 0.0, 0.0, 0.0, 0.0, 0.0, 0.0, 0.0, 0.0, 0.0, 0.0, 0.0, 0.0, 0.0, 0.0, 0.0, 0.0, 0.0, 0.0, 0.0, 0.0, 0.0, 0.0, 0.0, 0.0, 0.0, 0.0, 0.0, 0.0, 0.0, 0.0, 0.0, 0.0, 0.0, 0.0, 0.0, 0.0, 0.0, 0.0, 0.0, 0.0, 0.0, 0.0, 0.0, 0.0, 0.0, 0.0, 0.0, 0.0, 0.0, 0.0, 0.0, 0.0, 0.0, 0.0, 0.0, 0.0, 0.0, 0.0, 0.0, 0.0, 0.0, 0.0, 0.0, 0.0, 0.0, 0.0, 0.0, 0.0, 0.0, 0.0, 0.0, 0.0, 0.0, 0.0, 0.0, 0.0, 0.0, 0.0, 0.0, 0.0, 0.0, 0.0, 0.0, 0.0, 0.0, 0.0, 0.0, 0.0, 0.0, 0.0, 0.0, 0.0, 0.0, 0.0, 0.0, 0.0, 0.0, 0.0, 0.0, 0.0, 0.0, 0.0, 0.0, 0.0, 0.0, 0.0, 0.0, 0.0, 0.0, 0.0, 0.0, 0.0, 0.0, 0.0, 0.0, 0.0, 0.0, 0.0, 0.0, 0.0, 0.0, 0.0, 0.0, 0.0, 0.0, 0.0, 0.0, 0.0, 0.0, 0.0, 0.0, 0.0, 0.0, 0.0, 0.0, 0.0, 0.0, 0.0, 0.0, 0.0, 0.0, 0.0, 0.0, 0.0, 0.0, 0.0, 0.0, 0.0, 0.0, 0.0, 0.0, 0.0, 0.0, 0.0, 0.0, 0.0, 0.0, 0.0, 0.0, 0.0, 0.0, 0.0, 0.0, 0.0, 0.0, 0.0, 0.0, 0.0, 0.0, 0.0, 0.0, 0.0, 0.0, 0.0, 0.0, 0.0, 0.0, 0.0, 0.0, 0.0, 0.0, 0.0, 0.0, 0.0, 0.0, 0.0, 0.0, 0.0, 0.0, 0.0, 0.0, 0.0, 0.0, 0.0, 0.0, 0.0, 0.0, 0.0, 0.0, 0.0, 0.0, 0.0, 0.0, 0.0, 0.0, 0.0, 0.0, 0.0, 0.0, 0.0, 0.0, 0.0, 0.0, 0.0, 0.0, 0.0, 0.0, 0.0, 0.0, 0.0, 0.0, 0.0, 0.0, 0.0, 0.0, 0.0, 0.0, 0.0, 0.0, 0.0, 0.0, 0.0, 0.0, 0.0, 0.0, 0.0, 0.0, 0.0, 0.0, 0.0, 0.0, 0.0, 0.0, 0.0, 0.0, 0.0, 0.0, 0.0, 0.0, 0.0, 0.0, 0.0, 0.0, 0.0, 0.0, 0.0, 0.0, 0.0, 0.0, 0.0, 0.0, 0.0, 0.0, 0.0, 0.0, 0.0, 0.0, 0.0, 0.0, 0.0, 0.0, 0.0, 0.0, 0.0, 0.0, 0.0, 0.0, 0.0, 0.0, 0.0, 0.0, 0.0, 0.0, 0.0, 0.0, 0.0, 0.0, 0.0, 0.0, 0.0, 0.0, 0.0, 0.0, 0.0, 0.0, 0.0])
me_mesh_002.materials.append(mat_10___default_001)
me_mesh_002.use_remesh_fix_poles = True
me_mesh_002.use_remesh_preserve_attributes = False
me_mesh_002.use_mirror_vertex_groups = False
me_mesh_002.update()
me_mesh_002.normals_split_custom_set([tuple(v) for v in zip(*[iter([-0.3892, -0.9212, -2.171e-05, -0.3621, -0.9321, -0.0001011, -0.3622, -0.9321, 0.0, -0.3891, -0.9212, 0.0, -0.3891, -0.9212, 0.0, -0.4182, -0.9083, 0.0, -0.3892, -0.9212, -2.171e-05, 0.05577, -0.03716, 0.9978, 0.07656, -0.03556, 0.9964, 0.07191, -0.06066, 0.9956, 0.05822, -0.04911, 0.9971, 0.05822, -0.04911, 0.9971, 0.0382, -0.03222, 0.9988, 0.05577, -0.03716, 0.9978, 0.5811, 0.8138, 0.009861, 0.5924, 0.804, 0.05193, 0.5856, 0.8106, 0.0, 0.5796, 0.8149, 0.0, 0.5796, 0.8149, 0.0, 0.5731, 0.8195, 0.0, 0.5811, 0.8138, 0.009861, 0.05796, -0.04551, -0.9973, 0.07291, -0.05339, -0.9959, 0.06813, -0.05747, -0.996, 0.06813, -0.05747, -0.996, 0.05255, -0.04433, -0.9976, 0.05255, -0.04433, -0.9976, 0.0382, -0.03222, -0.9988, 0.05796, -0.04551, -0.9973, 0.01992, -0.9998, -1.635e-05, 0.04906, -0.9988, -8.053e-05, 0.04904, -0.9988, 8.68e-07, 0.04904, -0.9988, 8.68e-07, 0.01995, -0.9998, 1.131e-06, 0.01995, -0.9998, 1.131e-06, -0.01185, -0.9999, 1.417e-06, 0.01992, -0.9998, -1.635e-05, 0.06607, -0.01121, 0.9978, 0.08635, -0.009336, 0.9962, 0.09038, -0.02609, 0.9956, 0.07317, -0.02113, 0.9971, 0.07317, -0.02113, 0.9971, 0.04802, -0.01386, 0.9988, 0.06607, -0.01121, 0.9978, 0.1991, 0.9799, 0.009862, 0.2135, 0.9756, 0.05211, 0.2045, 0.9789, 4.18e-07, 0.1973, 0.9803, 5.693e-07, 0.1973, 0.9803, 5.693e-07, 0.1895, 0.9819, 7.321e-07, 0.1991, 0.9799, 0.009862, 0.07148, -0.01795, -0.9973, 0.08817, -0.01941, -0.9959, 0.08564, -0.02472, -0.996, 0.06605, -0.01907, -0.9976, 0.06605, -0.01907, -0.9976, 0.04802, -0.01386, -0.9988, 0.07148, -0.01795, -0.9973, 0.2664, -0.9639, -2.551e-05, 0.2944, -0.9557, -0.0001163, 0.2943, -0.9557, -6.522e-07, 0.2664, -0.9639, -6.795e-07, 0.2664, -0.9639, -6.795e-07, 0.2356, -0.9718, -7.087e-07, 0.2664, -0.9639, -2.551e-05, 0.0668, 0.005467, 0.9978, 0.08374, 0.01653, 0.9964, 0.09403, -0.00294, 0.9956, 0.07612, -0.002381, 0.9971, 0.07612, -0.002381, 0.9971, 0.04995, -0.001562, 0.9988, 0.0668, 0.005467, 0.9978, -0.04928, 0.9987, 0.009859, -0.03436, 0.9981, 0.05149, -0.04374, 0.999, 4.249e-07, -0.05112, 0.9987, 2.203e-07, -0.05112, 0.9987, 2.203e-07, -0.05906, 0.9983, 0.0, -0.04928, 0.9987, 0.009859, 0.07369, 0.0002794, -0.9973, 0.09049, 0.004314, -0.9959, 0.08909, -0.002786, -0.996, 0.08909, -0.002786, -0.996, 0.06872, -0.002149, -0.9976, 0.06872, -0.002149, -0.9976, 0.04995, -0.001562, -0.9988, 0.07369, 0.0002794, -0.9973, 0.7032, -0.711, -1.912e-05, 0.7236, -0.6902, -8.904e-05, 0.7236, -0.6902, 0.0, 0.7032, -0.711, 0.0, 0.7032, -0.711, 0.0, 0.6803, -0.733, 0.0, 0.7032, -0.711, -1.912e-05, 0.05539, 0.03779, 0.9977, 0.06139, 0.05765, 0.9964, 0.08349, 0.04335, 0.9956, 0.06759, 0.0351, 0.9971, 0.06759, 0.0351, 0.9971, 0.04436, 0.02303, 0.9988, 0.05539, 0.03779, 0.9977, -0.5158, 0.8567, 0.009582, -0.4883, 0.8711, 0.05199, -0.497, 0.8678, 0.0, -0.5174, 0.8557, 0.0, -0.5174, 0.8557, 0.0, -0.5391, 0.8423, 0.0, -0.5158, 0.8567, 0.009582, 0.06284, 0.03632, -0.9974, 0.07506, 0.04685, -0.9961, 0.07709, 0.04003, -0.9962, 0.06022, 0.03127, -0.9977, 0.06022, 0.03127, -0.9977, 0.04436, 0.02303, -0.9988, 0.06284, 0.03632, -0.9974, 0.9828, -0.1848, -1.648e-05, 0.9877, -0.1561, -7.675e-05, 0.9877, -0.1561, 0.0, 0.9828, -0.1848, 0.0, 0.9828, -0.1848, 0.0, 0.9764, -0.216, 0.0, 0.9828, -0.1848, -1.648e-05, 0.02448, 0.06239, 0.9978, 0.02957, 0.08271, 0.9961, 0.04402, 0.08314, 0.9956, 0.03564, 0.06731, 0.9971, 0.03564, 0.06731, 0.9971, 0.02339, 0.04417, 0.9988, 0.02448, 0.06239, 0.9978, -0.9186, 0.3952, 0.009857, -0.9114, 0.4083, 0.05183, -0.9164, 0.4003, 0.0, -0.9193, 0.3935, 0.0, -0.9193, 0.3935, 0.0, -0.9224, 0.3862, 0.0, -0.9186, 0.3952, 0.009857, 0.03218, 0.0663, -0.9973, 0.03659, 0.08267, -0.9959, 0.04171, 0.07877, -0.996, 0.03217, 0.06076, -0.9976, 0.03217, 0.06076, -0.9976, 0.02339, 0.04417, -0.9988, 0.03218, 0.0663, -0.9973, 0.9972, 0.07421, -1.789e-05, 0.9947, 0.1032, -8.333e-05, 0.9947, 0.1032, 0.0, 0.9972, 0.07424, 0.0, 0.9972, 0.07424, 0.0, 0.9991, 0.0425, 0.0, 0.9972, 0.07421, -1.789e-05, 0.01016, 0.06749, 0.9977, 0.008393, 0.08786, 0.9961, 0.02114, 0.09167, 0.9956, 0.01712, 0.07421, 0.9971, 0.01712, 0.07421, 0.9971, 0.01123, 0.0487, 0.9988, 0.01016, 0.06749, 0.9977, -0.9879, 0.1552, 0.00334, -0.9845, 0.1748, 0.01713, -0.9852, 0.1716, 0.0, -0.988, 0.1545, 0.0, -0.988, 0.1545, 0.0, -0.9907, 0.1358, 0.0, -0.9879, 0.1552, 0.00334, 0.01403, 0.07235, -0.9973, 0.01447, 0.08914, -0.9959, 0.02003, 0.08685, -0.996, 0.01545, 0.06699, -0.9976, 0.01545, 0.06699, -0.9976, 0.01123, 0.0487, -0.9988, 0.01403, 0.07235, -0.9973, 0.852, 0.5235, -1.683e-05, 0.8364, 0.5481, -7.837e-05, 0.8364, 0.5481, 0.0, 0.852, 0.5235, 0.0, 0.852, 0.5235, 0.0, 0.8682, 0.4962, 0.0, 0.852, 0.5235, -1.683e-05, -0.02379, 0.06265, 0.9978, -0.03558, 0.07929, 0.9962, -0.02327, 0.09115, 0.9956, -0.01884, 0.07379, 0.9971, -0.01884, 0.07379, 0.9971, -0.01237, 0.04842, 0.9988, -0.02379, 0.06265, 0.9978, -0.9458, -0.3246, 0.009861, -0.9493, -0.3101, 0.05181, -0.9476, -0.3194, 4.324e-07, -0.9452, -0.3264, 2.242e-07, -0.9452, -0.3264, 2.242e-07, -0.9426, -0.3339, 0.0, -0.9458, -0.3246, 0.009861, -0.02072, 0.07072, -0.9973, -0.02855, 0.0858, -0.9959, -0.02205, 0.08636, -0.996, -0.01701, 0.06661, -0.9976, -0.01701, 0.06661, -0.9976, -0.01236, 0.04843, -0.9988, -0.02072, 0.07072, -0.9973, 0.2012, -0.5982, 0.7757, -0.8158, 0.1929, 0.5453, -0.1697, -0.7733, 0.6109, -0.8158, 0.1929, 0.5453, 0.2012, -0.5982, 0.7757, -0.2, 0.7416, 0.6404, -0.1697, -0.7733, 0.6109, -0.8154, 0.1928, -0.5458, -0.1696, -0.7728, -0.6116, -0.8154, 0.1928, -0.5458, -0.1697, -0.7733, 0.6109, -0.8158, 0.1929, 0.5453, -0.1696, -0.7728, -0.6116, -0.1992, 0.741, -0.6413, 0.2028, -0.5962, -0.7768, -0.1992, 0.741, -0.6413, -0.1696, -0.7728, -0.6116, -0.8154, 0.1928, -0.5458, 0.2028, -0.5962, -0.7768, 0.07306, 0.7685, -0.6357, -0.04261, -0.6047, -0.7953, 0.07306, 0.7685, -0.6357, 0.2028, -0.5962, -0.7768, -0.1992, 0.741, -0.6413, -0.04261, -0.6047, -0.7953, 0.3968, 0.67, -0.6274, -0.3171, -0.5059, -0.8022, 0.3968, 0.67, -0.6274, -0.04261, -0.6047, -0.7953, 0.07306, 0.7685, -0.6357, -0.3171, -0.5059, -0.8022, 0.7265, 0.3101, -0.6132, -0.53, -0.2212, -0.8186, 0.7265, 0.3101, -0.6132, -0.3171, -0.5059, -0.8022, 0.3968, 0.67, -0.6274, -0.53, -0.2212, -0.8186, 0.7667, -0.1588, -0.622, -0.5827, 0.1237, -0.8032, 0.7667, -0.1588, -0.622, -0.53, -0.2212, -0.8186, 0.7265, 0.3101, -0.6132, -0.5827, 0.1237, -0.8032, 0.501, -0.636, -0.587, -0.6525, -0.5009, -0.5686, 0.501, -0.636, -0.587, -0.5827, 0.1237, -0.8032, 0.7667, -0.1588, -0.622, -0.6525, -0.5009, -0.5686, 0.5005, -0.6336, 0.5899, -0.6519, -0.5001, 0.57, 0.5005, -0.6336, 0.5899, -0.6525, -0.5009, -0.5686, 0.501, -0.636, -0.587, -0.6519, -0.5001, 0.57, 0.7663, -0.1611, 0.622, -0.5828, 0.1188, 0.8038, 0.7663, -0.1611, 0.622, -0.6519, -0.5001, 0.57, 0.5005, -0.6336, 0.5899, -0.5828, 0.1188, 0.8038, 0.7261, 0.3113, 0.6131, -0.5317, -0.2183, 0.8183, 0.7261, 0.3113, 0.6131, -0.5828, 0.1188, 0.8038, 0.7663, -0.1611, 0.622, -0.5317, -0.2183, 0.8183, 0.3957, 0.6697, 0.6284, -0.3178, -0.504, 0.8031, 0.3957, 0.6697, 0.6284, -0.5317, -0.2183, 0.8183, 0.7261, 0.3113, 0.6131, -0.3178, -0.504, 0.8031, 0.07639, 0.7684, 0.6354, -0.03674, -0.6052, 0.7952, 0.07639, 0.7684, 0.6354, -0.3178, -0.504, 0.8031, 0.3957, 0.6697, 0.6284, -0.03674, -0.6052, 0.7952, -0.2, 0.7416, 0.6404, 0.2012, -0.5982, 0.7757, -0.2, 0.7416, 0.6404, -0.03674, -0.6052, 0.7952, 0.07639, 0.7684, 0.6354, -0.8154, 0.1928, -0.5458, -0.4356, 0.9001, 2.222e-07, -0.4356, 0.9001, 2.024e-07, -0.2572, 0.9664, 2.387e-07, -0.2572, 0.9664, 1.854e-07, -0.1992, 0.741, -0.6413, -0.2, 0.7416, 0.6404, -0.4356, 0.9001, 2.024e-07, -0.4356, 0.9001, 2.222e-07, -0.8154, 0.1928, -0.5458, -0.8158, 0.1929, 0.5453, -0.1992, 0.741, -0.6413, -0.06944, 0.9976, 3.772e-07, -0.06944, 0.9976, 4.069e-07, -0.06944, 0.9976, 4.069e-07, -0.06944, 0.9976, 3.774e-07, 0.09945, 0.995, 3.329e-07, 0.09945, 0.995, 3.304e-07, 0.07306, 0.7685, -0.6357, 0.07639, 0.7684, 0.6354, -0.06944, 0.9976, 3.774e-07, -0.06944, 0.9976, 4.069e-07, -0.06944, 0.9976, 4.069e-07, -0.06944, 0.9976, 3.772e-07, -0.2572, 0.9664, 1.854e-07, -0.2572, 0.9664, 2.387e-07, -0.2, 0.7416, 0.6404, 0.07306, 0.7685, -0.6357, 0.2655, 0.9641, 1.295e-07, 0.2655, 0.9641, 1.614e-07, 0.2655, 0.9641, 1.614e-07, 0.2655, 0.9641, 1.69e-07, 0.5096, 0.8604, -3.092e-08, 0.5096, 0.8604, 1.358e-06, 0.3968, 0.67, -0.6274, 0.3957, 0.6697, 0.6284, 0.2655, 0.9641, 1.69e-07, 0.2655, 0.9641, 1.614e-07, 0.2655, 0.9641, 1.614e-07, 0.2655, 0.9641, 1.295e-07, 0.09945, 0.995, 3.304e-07, 0.09945, 0.995, 3.329e-07, 0.07639, 0.7684, 0.6354, 0.3968, 0.67, -0.6274, 0.7178, 0.6962, 2.924e-06, 0.7178, 0.6962, 5.624e-07, 0.7178, 0.6962, 1.222e-07, 0.7178, 0.6962, 1.628e-07, 0.7261, 0.3113, 0.6131, 0.9194, 0.3933, 9.905e-09, 0.9194, 0.3933, 5.507e-08, 0.7265, 0.3101, -0.6132, 0.7261, 0.3113, 0.6131, 0.7178, 0.6962, 1.628e-07, 0.7178, 0.6962, 1.222e-07, 0.7178, 0.6962, 6.246e-08, 0.7178, 0.6962, 6.246e-08, 0.7178, 0.6962, 1.249e-07, 0.7178, 0.6962, 6.246e-08, 0.7265, 0.3101, -0.6132, 0.9993, 0.03824, -1.28e-07, 0.9993, 0.03824, -1.387e-07, 0.9993, 0.03824, 4.715e-08, 0.9993, 0.03824, 3.372e-07, 0.9785, -0.2063, -1.448e-06, 0.9785, -0.2063, -3.423e-06, 0.7667, -0.1588, -0.622, 0.7663, -0.1611, 0.622, 0.9993, 0.03824, 3.372e-07, 0.9993, 0.03824, 4.715e-08, 0.9993, 0.03824, 2.756e-07, 0.9993, 0.03824, 2.756e-07, 0.9993, 0.03824, 7.476e-07, 0.9993, 0.03824, 2.756e-07, 0.9194, 0.3933, 9.905e-09, 0.7261, 0.3113, 0.6131, 0.7667, -0.1588, -0.622, 0.8987, -0.4385, -1.963e-06, 0.8987, -0.4385, -8.438e-07, 0.8987, -0.4385, 6.408e-08, 0.8987, -0.4385, 2.423e-07, 0.5005, -0.6336, 0.5899, 0.501, -0.636, -0.587, 0.5005, -0.6336, 0.5899, 0.8987, -0.4385, 2.423e-07, 0.8987, -0.4385, -6.191e-08, 0.8987, -0.4385, -6.191e-08, 0.8987, -0.4385, -2.769e-06, 0.8987, -0.4385, -6.191e-08, 0.8987, -0.4385, -6.191e-08, 0.8987, -0.4385, -2.769e-06, 0.8987, -0.4385, -8.438e-07, 0.8987, -0.4385, -1.963e-06, 0.9785, -0.2063, -3.423e-06, 0.9785, -0.2063, -1.448e-06, 0.7663, -0.1611, 0.622, -0.1697, -0.7733, 0.6109, -0.1696, -0.7728, -0.6116, 0.2012, -0.5982, 0.7757, 0.2012, -0.5982, 0.7757, -0.1696, -0.7728, -0.6116, 0.2028, -0.5962, -0.7768, 0.2028, -0.5962, -0.7768, -0.03674, -0.6052, 0.7952, 0.2012, -0.5982, 0.7757, 0.2028, -0.5962, -0.7768, -0.04261, -0.6047, -0.7953, -0.03674, -0.6052, 0.7952, -0.3178, -0.504, 0.8031, -0.03674, -0.6052, 0.7952, -0.04261, -0.6047, -0.7953, -0.04261, -0.6047, -0.7953, -0.3171, -0.5059, -0.8022, -0.3178, -0.504, 0.8031, -0.5317, -0.2183, 0.8183, -0.3178, -0.504, 0.8031, -0.3171, -0.5059, -0.8022, -0.5317, -0.2183, 0.8183, -0.3171, -0.5059, -0.8022, -0.53, -0.2212, -0.8186, -0.53, -0.2212, -0.8186, -0.5828, 0.1188, 0.8038, -0.5317, -0.2183, 0.8183, -0.5828, 0.1188, 0.8038, -0.53, -0.2212, -0.8186, -0.5827, 0.1237, -0.8032, -0.5827, 0.1237, -0.8032, -0.6519, -0.5001, 0.57, -0.5828, 0.1188, 0.8038, -0.5827, 0.1237, -0.8032, -0.6525, -0.5009, -0.5686, -0.6519, -0.5001, 0.57, 0.9785, -0.2063, -3.423e-06, 0.8987, -0.4385, -1.963e-06, 0.7667, -0.1588, -0.622, 0.8987, -0.4385, -8.438e-07, 0.8987, -0.4385, 4.467e-07, 0.8987, -0.4385, 1.322e-06, 0.8987, -0.4385, 1.322e-06, 0.8987, -0.4385, 2.423e-07, 0.8987, -0.4385, 6.408e-08, 0.8987, -0.4385, 1.322e-06, 0.8987, -0.4385, 4.467e-07, 0.8987, -0.4385, -6.191e-08, 0.8987, -0.4385, -6.191e-08, 0.8987, -0.4385, 2.645e-06, 0.8987, -0.4385, -6.191e-08, 0.8987, -0.4385, -6.191e-08, 0.8987, -0.4385, 2.423e-07, 0.8987, -0.4385, 1.322e-06, 0.06507, 0.05167, 0.9965, 0.08374, 0.01653, 0.9964, 0.0668, 0.005467, 0.9978, 0.7178, 0.6962, 6.246e-08, 0.7178, 0.6962, 0.0, 0.7178, 0.6962, 6.246e-08, 0.7178, 0.6962, 6.246e-08, 0.7178, 0.6962, 1.222e-07, 0.7178, 0.6962, 5.624e-07, 0.5096, 0.8604, 1.358e-06, 0.5096, 0.8604, -3.092e-08, 0.3957, 0.6697, 0.6284, 0.7261, 0.3113, 0.6131, 0.7178, 0.6962, 5.624e-07, 0.7178, 0.6962, 2.924e-06, 0.3968, 0.67, -0.6274, 0.5096, 0.8604, 1.358e-06, 0.08309, 0.0001522, 0.9965, 0.07656, -0.03556, 0.9964, 0.05577, -0.03716, 0.9978, 0.09945, 0.995, 3.329e-07, -0.06944, 0.9976, 3.774e-07, 0.07639, 0.7684, 0.6354, 0.08106, -0.04642, -0.9956, 0.07291, -0.05339, -0.9959, 0.05796, -0.04551, -0.9973, -0.06771, 0.04816, 0.9965, -0.06771, 0.04816, 0.9965, -0.06771, 0.04816, 0.9965, -0.03558, 0.07929, 0.9962, -0.02379, 0.06265, 0.9978, -0.3621, -0.9321, -0.0002329, -0.3621, -0.9321, -0.0002329, -0.3621, -0.9321, -0.0001011, -0.3892, -0.9212, -2.171e-05, 0.09945, 0.995, 3.304e-07, 0.2655, 0.9641, 1.295e-07, 0.07306, 0.7685, -0.6357, 0.07582, 0.03399, 0.9965, 0.07582, 0.03399, 0.9965, 0.07582, 0.03399, 0.9965, 0.08635, -0.009336, 0.9962, 0.06607, -0.01121, 0.9978, 0.9877, -0.1561, -0.0001768, 0.9877, -0.1561, -0.0001768, 0.9877, -0.1561, -7.675e-05, 0.9828, -0.1848, -1.648e-05, 0.07122, 0.05972, -0.9957, 0.07122, 0.05972, -0.9957, 0.07506, 0.04685, -0.9961, 0.06284, 0.03632, -0.9974, 0.02817, 0.08906, -0.9956, 0.02817, 0.08906, -0.9956, 0.02817, 0.08906, -0.9956, 0.03659, 0.08267, -0.9959, 0.03218, 0.0663, -0.9973, 0.8364, 0.5482, -0.0001806, 0.8364, 0.5482, -0.0001806, 0.8364, 0.5481, -7.837e-05, 0.852, 0.5235, -1.683e-05, -0.9477, -0.2972, 0.116, -0.9477, -0.2972, 0.116, -0.9493, -0.3101, 0.05181, -0.9458, -0.3246, 0.009861, -0.01859, 0.07975, 0.9966, -0.01859, 0.07975, 0.9966, -0.01859, 0.07975, 0.9966, 0.008393, 0.08786, 0.9961, 0.01016, 0.06749, 0.9977, -0.2572, 0.9664, 1.854e-07, -0.06944, 0.9976, 3.772e-07, -0.1992, 0.741, -0.6413, -0.03899, 0.08488, -0.9956, -0.03899, 0.08488, -0.9956, -0.03899, 0.08488, -0.9956, -0.02855, 0.0858, -0.9959, -0.02072, 0.07072, -0.9973, 0.04908, -0.9988, -0.0001867, 0.04906, -0.9988, -8.053e-05, 0.01992, -0.9998, -1.635e-05, 0.5096, 0.8604, -3.092e-08, 0.2655, 0.9641, 1.69e-07, 0.3957, 0.6697, 0.6284, -0.9016, 0.4167, 0.116, -0.9016, 0.4167, 0.116, -0.9114, 0.4083, 0.05183, -0.9186, 0.3952, 0.009857, 0.7237, -0.6902, -0.0002052, 0.7237, -0.6902, -0.0002052, 0.7236, -0.6902, -8.904e-05, 0.7032, -0.711, -1.912e-05, 0.5986, 0.7926, 0.116, 0.5924, 0.804, 0.05193, 0.5811, 0.8138, 0.009861, 0.09294, -0.009367, -0.9956, 0.09294, -0.009367, -0.9956, 0.09294, -0.009367, -0.9956, 0.08817, -0.01941, -0.9959, 0.07148, -0.01795, -0.9973, 0.9947, 0.1033, -0.000192, 0.9947, 0.1033, -0.000192, 0.9947, 0.1032, -8.333e-05, 0.9972, 0.07421, -1.789e-05, 0.9785, -0.2063, -1.448e-06, 0.9993, 0.03824, 3.372e-07, 0.7663, -0.1611, 0.622, 0.2944, -0.9557, -0.0002672, 0.2944, -0.9557, -0.0002672, 0.2944, -0.9557, -0.0001163, 0.2664, -0.9639, -2.551e-05, -0.9832, 0.1787, 0.03868, -0.9832, 0.1787, 0.03868, -0.9845, 0.1748, 0.01713, -0.9879, 0.1552, 0.00334, 0.09237, 0.01389, -0.9956, 0.09237, 0.01389, -0.9956, 0.09049, 0.004314, -0.9959, 0.07369, 0.0002794, -0.9973, -0.2572, 0.9664, 2.387e-07, -0.4356, 0.9001, 2.024e-07, -0.2, 0.7416, 0.6404, 0.2237, 0.9677, 0.1161, 0.2237, 0.9677, 0.1161, 0.2135, 0.9756, 0.05211, 0.1991, 0.9799, 0.009862, 0.0317, 0.07677, 0.9965, 0.06139, 0.05765, 0.9964, 0.05539, 0.03779, 0.9977, 0.004303, 0.09331, -0.9956, 0.004303, 0.09331, -0.9956, 0.004303, 0.09331, -0.9956, 0.01447, 0.08914, -0.9959, 0.01403, 0.07235, -0.9973, 0.9993, 0.03824, 2.756e-07, 0.9993, 0.03824, -1.965e-07, 0.9993, 0.03824, 2.756e-07, 0.9993, 0.03824, 2.756e-07, 0.9993, 0.03824, 4.715e-08, 0.9993, 0.03824, -1.387e-07, 0.9993, 0.03824, -1.28e-07, 0.9993, 0.03824, -1.965e-07, 0.9194, 0.3933, 5.507e-08, 0.9194, 0.3933, 9.905e-09, 0.9194, 0.3933, 5.507e-08, 0.9993, 0.03824, 0.0, 0.9993, 0.03824, -1.28e-07, 0.7265, 0.3101, -0.6132, -0.02242, 0.993, 0.116, -0.02242, 0.993, 0.116, -0.03436, 0.9981, 0.05149, -0.04928, 0.9987, 0.009859, -0.4758, 0.8719, 0.1154, -0.4883, 0.8711, 0.05199, -0.5158, 0.8567, 0.009582, -0.01778, 0.08116, 0.9965, -0.01778, 0.08116, 0.9965, -0.01778, 0.08116, 0.9965, 0.02957, 0.08271, 0.9961, 0.02448, 0.06239, 0.9978])] * 3)])

# ---- objects
ob_boxofjars003 = bpy.data.objects.new('BoxOfJars003', me_mesh_002)

# ---- transforms, parenting, visibility, modifiers, constraints
ob_boxofjars003.location = (0.0, 0.0, 0.0)
ob_boxofjars003.rotation_euler = (-1.629e-07, 0.0, 0.0)
ob_boxofjars003.scale = (0.0254, 0.0254, 0.0254)
ob_boxofjars003.color = (0.8, 0.8, 0.8, 1.0)
ob_boxofjars003.lineart.crease_threshold = 0.0

# ---- collection membership
col_collection.objects.link(ob_boxofjars003)

# ---- scene / render settings (as saved in the file)
scene.frame_start = 1; scene.frame_end = 250; scene.frame_set(1)
scene.render.engine = 'BLENDER_EEVEE_NEXT'
scene.cycles.use_denoising = False
scene.cycles.samples = 128
scene.cycles.sampling_pattern = 'TABULATED_SOBOL'
scene.cycles.use_adaptive_sampling = False
scene.cycles.use_light_tree = False
scene.eevee.ray_tracing_options.trace_max_roughness = 0.0
scene.view_settings.view_transform = 'Filmic'
bpy.context.view_layer.update()

# ---- added for rendering (the .blend has no active camera and no usable light): camera, sun
cam_auto = bpy.data.cameras.new('AutoCamera')
cam_auto.lens = 50.0
cam_auto.sensor_width = 36.0
cam_auto.clip_end = 1000.0
ob_auto_camera = bpy.data.objects.new('AutoCamera', cam_auto)
scene.collection.objects.link(ob_auto_camera)
ob_auto_camera.location = (0.381673, -0.390094, 0.285584)
ob_auto_camera.rotation_euler = (1.09748, -7.21219e-08, 0.694738)
scene.camera = ob_auto_camera
light_auto_sun = bpy.data.lights.new('AutoSun', 'SUN')
light_auto_sun.energy = 3.0
light_auto_sun.angle = 0.0523599
ob_auto_sun = bpy.data.objects.new('AutoSun', light_auto_sun)
scene.collection.objects.link(ob_auto_sun)
ob_auto_sun.rotation_euler = (0.872665, 0.174533, 0.523599)
bpy.context.view_layer.update()
